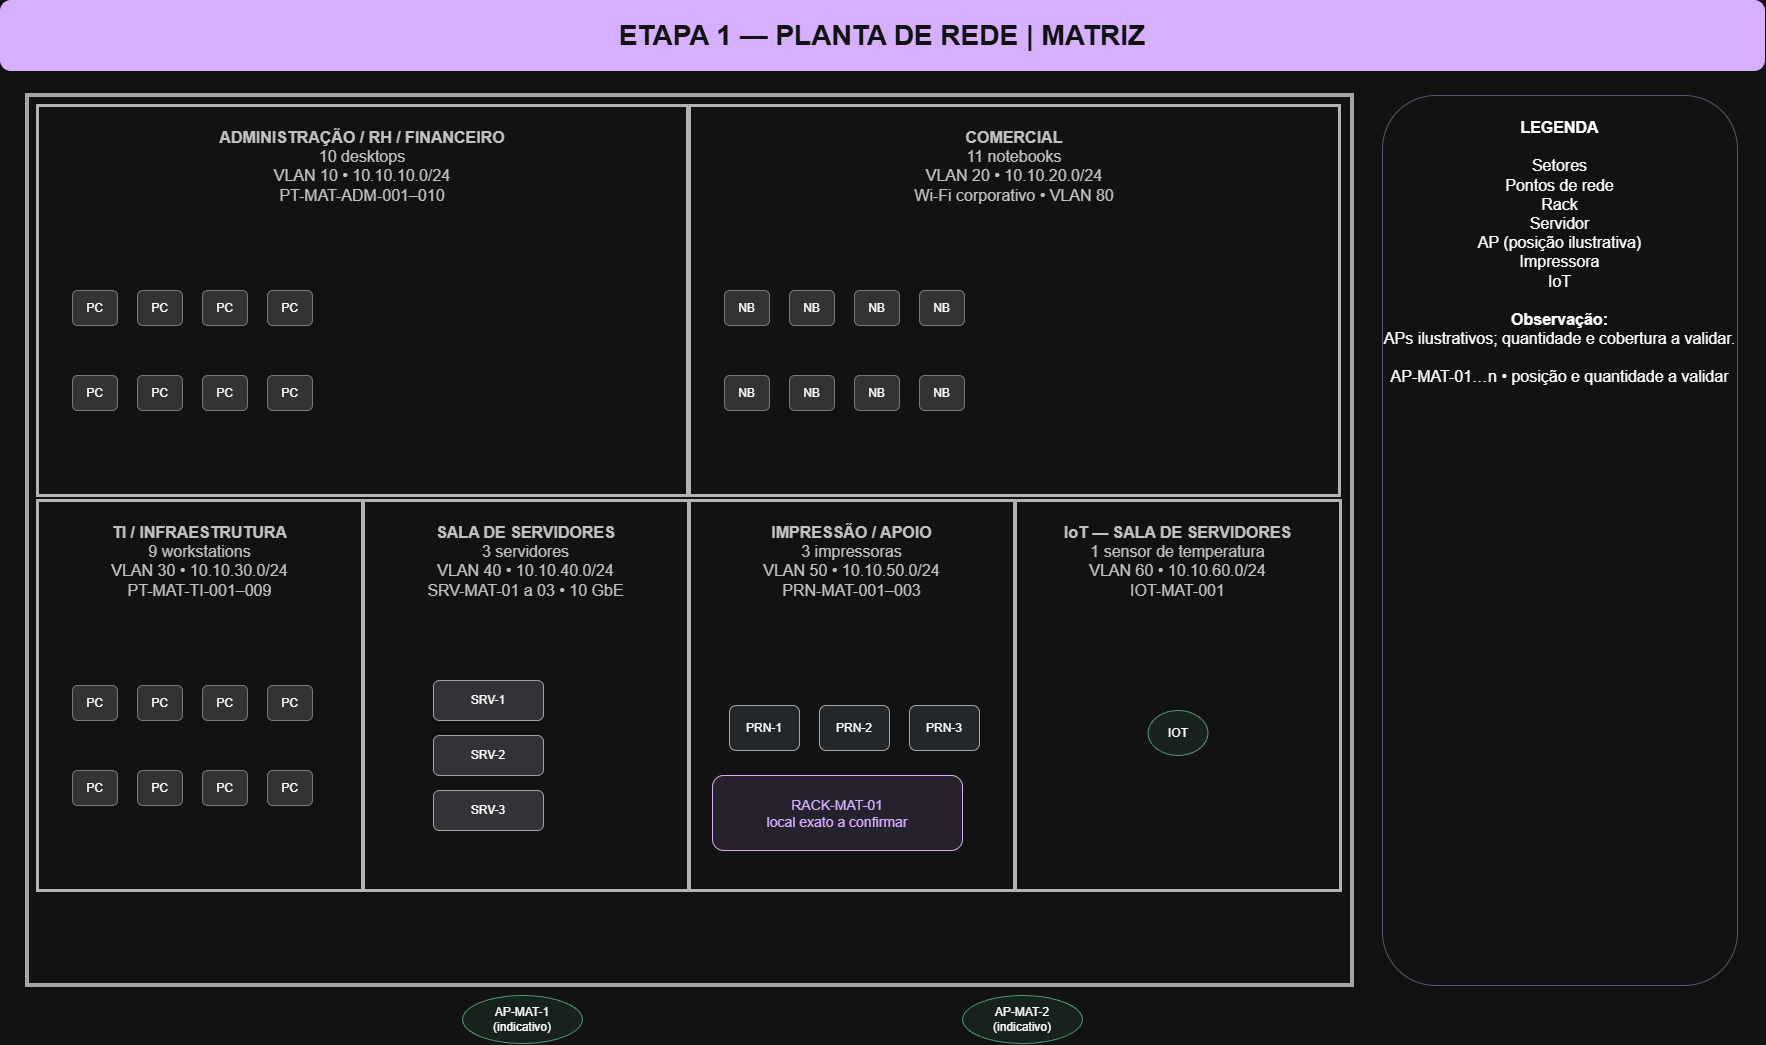

The diagram above was exported from draw.io. Its source (the exported page's mxGraphModel, read from the mxfile embedded in the PNG):
<mxGraphModel dx="3121" dy="1718" grid="1" gridSize="10" guides="1" tooltips="1" connect="1" arrows="1" fold="1" page="1" pageScale="1" pageWidth="1800" pageHeight="1150" math="0" shadow="0">
  <root>
    <mxCell id="0" />
    <mxCell id="1" parent="0" />
    <mxCell id="head" parent="1" style="rounded=1;whiteSpace=wrap;html=1;fillColor=#51258B;strokeColor=#51258B;fontColor=#FFFFFF;fontSize=28;fontStyle=1;" value="ETAPA 1 — PLANTA DE REDE | MATRIZ" vertex="1">
      <mxGeometry height="70" width="1764" x="18" y="15" as="geometry" />
    </mxCell>
    <mxCell id="floor" parent="1" style="rounded=0;whiteSpace=wrap;html=1;fillColor=#FFFFFF;strokeColor=#545454;strokeWidth=4;" value="" vertex="1">
      <mxGeometry height="890" width="1325" x="45" y="110" as="geometry" />
    </mxCell>
    <mxCell id="room0" parent="1" style="rounded=0;whiteSpace=wrap;html=1;fillColor=#FFFFFF;strokeColor=#444444;strokeWidth=3;fontColor=#333333;fontSize=16;verticalAlign=top;spacingTop=16;" value="&lt;b&gt;ADMINISTRAÇÃO / RH / FINANCEIRO&lt;/b&gt;&lt;br&gt;10 desktops&lt;br&gt;VLAN 10 • 10.10.10.0/24&lt;br&gt;PT-MAT-ADM-001–010" vertex="1">
      <mxGeometry height="390" width="650" x="55" y="120" as="geometry" />
    </mxCell>
    <mxCell id="0desk0" parent="1" style="rounded=1;whiteSpace=wrap;html=1;fillColor=#D9D9D9;strokeColor=#888888;fontSize=12;" value="PC" vertex="1">
      <mxGeometry height="35" width="45" x="90" y="305" as="geometry" />
    </mxCell>
    <mxCell id="0desk1" parent="1" style="rounded=1;whiteSpace=wrap;html=1;fillColor=#D9D9D9;strokeColor=#888888;fontSize=12;" value="PC" vertex="1">
      <mxGeometry height="35" width="45" x="155" y="305" as="geometry" />
    </mxCell>
    <mxCell id="0desk2" parent="1" style="rounded=1;whiteSpace=wrap;html=1;fillColor=#D9D9D9;strokeColor=#888888;fontSize=12;" value="PC" vertex="1">
      <mxGeometry height="35" width="45" x="220" y="305" as="geometry" />
    </mxCell>
    <mxCell id="0desk3" parent="1" style="rounded=1;whiteSpace=wrap;html=1;fillColor=#D9D9D9;strokeColor=#888888;fontSize=12;" value="PC" vertex="1">
      <mxGeometry height="35" width="45" x="285" y="305" as="geometry" />
    </mxCell>
    <mxCell id="0desk4" parent="1" style="rounded=1;whiteSpace=wrap;html=1;fillColor=#D9D9D9;strokeColor=#888888;fontSize=12;" value="PC" vertex="1">
      <mxGeometry height="35" width="45" x="90" y="390" as="geometry" />
    </mxCell>
    <mxCell id="0desk5" parent="1" style="rounded=1;whiteSpace=wrap;html=1;fillColor=#D9D9D9;strokeColor=#888888;fontSize=12;" value="PC" vertex="1">
      <mxGeometry height="35" width="45" x="155" y="390" as="geometry" />
    </mxCell>
    <mxCell id="0desk6" parent="1" style="rounded=1;whiteSpace=wrap;html=1;fillColor=#D9D9D9;strokeColor=#888888;fontSize=12;" value="PC" vertex="1">
      <mxGeometry height="35" width="45" x="220" y="390" as="geometry" />
    </mxCell>
    <mxCell id="0desk7" parent="1" style="rounded=1;whiteSpace=wrap;html=1;fillColor=#D9D9D9;strokeColor=#888888;fontSize=12;" value="PC" vertex="1">
      <mxGeometry height="35" width="45" x="285" y="390" as="geometry" />
    </mxCell>
    <mxCell id="room1" parent="1" style="rounded=0;whiteSpace=wrap;html=1;fillColor=#FFFFFF;strokeColor=#444444;strokeWidth=3;fontColor=#333333;fontSize=16;verticalAlign=top;spacingTop=16;" value="&lt;b&gt;COMERCIAL&lt;/b&gt;&lt;br&gt;11 notebooks&lt;br&gt;VLAN 20 • 10.10.20.0/24&lt;br&gt;Wi-Fi corporativo • VLAN 80" vertex="1">
      <mxGeometry height="390" width="650" x="707" y="120" as="geometry" />
    </mxCell>
    <mxCell id="1desk0" parent="1" style="rounded=1;whiteSpace=wrap;html=1;fillColor=#D9D9D9;strokeColor=#888888;fontSize=12;" value="NB" vertex="1">
      <mxGeometry height="35" width="45" x="742" y="305" as="geometry" />
    </mxCell>
    <mxCell id="1desk1" parent="1" style="rounded=1;whiteSpace=wrap;html=1;fillColor=#D9D9D9;strokeColor=#888888;fontSize=12;" value="NB" vertex="1">
      <mxGeometry height="35" width="45" x="807" y="305" as="geometry" />
    </mxCell>
    <mxCell id="1desk2" parent="1" style="rounded=1;whiteSpace=wrap;html=1;fillColor=#D9D9D9;strokeColor=#888888;fontSize=12;" value="NB" vertex="1">
      <mxGeometry height="35" width="45" x="872" y="305" as="geometry" />
    </mxCell>
    <mxCell id="1desk3" parent="1" style="rounded=1;whiteSpace=wrap;html=1;fillColor=#D9D9D9;strokeColor=#888888;fontSize=12;" value="NB" vertex="1">
      <mxGeometry height="35" width="45" x="937" y="305" as="geometry" />
    </mxCell>
    <mxCell id="1desk4" parent="1" style="rounded=1;whiteSpace=wrap;html=1;fillColor=#D9D9D9;strokeColor=#888888;fontSize=12;" value="NB" vertex="1">
      <mxGeometry height="35" width="45" x="742" y="390" as="geometry" />
    </mxCell>
    <mxCell id="1desk5" parent="1" style="rounded=1;whiteSpace=wrap;html=1;fillColor=#D9D9D9;strokeColor=#888888;fontSize=12;" value="NB" vertex="1">
      <mxGeometry height="35" width="45" x="807" y="390" as="geometry" />
    </mxCell>
    <mxCell id="1desk6" parent="1" style="rounded=1;whiteSpace=wrap;html=1;fillColor=#D9D9D9;strokeColor=#888888;fontSize=12;" value="NB" vertex="1">
      <mxGeometry height="35" width="45" x="872" y="390" as="geometry" />
    </mxCell>
    <mxCell id="1desk7" parent="1" style="rounded=1;whiteSpace=wrap;html=1;fillColor=#D9D9D9;strokeColor=#888888;fontSize=12;" value="NB" vertex="1">
      <mxGeometry height="35" width="45" x="937" y="390" as="geometry" />
    </mxCell>
    <mxCell id="room2" parent="1" style="rounded=0;whiteSpace=wrap;html=1;fillColor=#FFFFFF;strokeColor=#444444;strokeWidth=3;fontColor=#333333;fontSize=16;verticalAlign=top;spacingTop=16;" value="&lt;b&gt;TI / INFRAESTRUTURA&lt;/b&gt;&lt;br&gt;9 workstations&lt;br&gt;VLAN 30 • 10.10.30.0/24&lt;br&gt;PT-MAT-TI-001–009" vertex="1">
      <mxGeometry height="390" width="325" x="55" y="515" as="geometry" />
    </mxCell>
    <mxCell id="2desk0" parent="1" style="rounded=1;whiteSpace=wrap;html=1;fillColor=#D9D9D9;strokeColor=#888888;fontSize=12;" value="PC" vertex="1">
      <mxGeometry height="35" width="45" x="90" y="700" as="geometry" />
    </mxCell>
    <mxCell id="2desk1" parent="1" style="rounded=1;whiteSpace=wrap;html=1;fillColor=#D9D9D9;strokeColor=#888888;fontSize=12;" value="PC" vertex="1">
      <mxGeometry height="35" width="45" x="155" y="700" as="geometry" />
    </mxCell>
    <mxCell id="2desk2" parent="1" style="rounded=1;whiteSpace=wrap;html=1;fillColor=#D9D9D9;strokeColor=#888888;fontSize=12;" value="PC" vertex="1">
      <mxGeometry height="35" width="45" x="220" y="700" as="geometry" />
    </mxCell>
    <mxCell id="2desk3" parent="1" style="rounded=1;whiteSpace=wrap;html=1;fillColor=#D9D9D9;strokeColor=#888888;fontSize=12;" value="PC" vertex="1">
      <mxGeometry height="35" width="45" x="285" y="700" as="geometry" />
    </mxCell>
    <mxCell id="2desk4" parent="1" style="rounded=1;whiteSpace=wrap;html=1;fillColor=#D9D9D9;strokeColor=#888888;fontSize=12;" value="PC" vertex="1">
      <mxGeometry height="35" width="45" x="90" y="785" as="geometry" />
    </mxCell>
    <mxCell id="2desk5" parent="1" style="rounded=1;whiteSpace=wrap;html=1;fillColor=#D9D9D9;strokeColor=#888888;fontSize=12;" value="PC" vertex="1">
      <mxGeometry height="35" width="45" x="155" y="785" as="geometry" />
    </mxCell>
    <mxCell id="2desk6" parent="1" style="rounded=1;whiteSpace=wrap;html=1;fillColor=#D9D9D9;strokeColor=#888888;fontSize=12;" value="PC" vertex="1">
      <mxGeometry height="35" width="45" x="220" y="785" as="geometry" />
    </mxCell>
    <mxCell id="2desk7" parent="1" style="rounded=1;whiteSpace=wrap;html=1;fillColor=#D9D9D9;strokeColor=#888888;fontSize=12;" value="PC" vertex="1">
      <mxGeometry height="35" width="45" x="285" y="785" as="geometry" />
    </mxCell>
    <mxCell id="room3" parent="1" style="rounded=0;whiteSpace=wrap;html=1;fillColor=#FFFFFF;strokeColor=#444444;strokeWidth=3;fontColor=#333333;fontSize=16;verticalAlign=top;spacingTop=16;" value="&lt;b&gt;SALA DE SERVIDORES&lt;/b&gt;&lt;br&gt;3 servidores&lt;br&gt;VLAN 40 • 10.10.40.0/24&lt;br&gt;SRV-MAT-01 a 03 • 10 GbE" vertex="1">
      <mxGeometry height="390" width="325" x="381" y="515" as="geometry" />
    </mxCell>
    <mxCell id="3srv0" parent="1" style="rounded=1;whiteSpace=wrap;html=1;fillColor=#D7D9DC;strokeColor=#555555;fontSize=12;" value="SRV-1" vertex="1">
      <mxGeometry height="40" width="110" x="451" y="695" as="geometry" />
    </mxCell>
    <mxCell id="3srv1" parent="1" style="rounded=1;whiteSpace=wrap;html=1;fillColor=#D7D9DC;strokeColor=#555555;fontSize=12;" value="SRV-2" vertex="1">
      <mxGeometry height="40" width="110" x="451" y="750" as="geometry" />
    </mxCell>
    <mxCell id="3srv2" parent="1" style="rounded=1;whiteSpace=wrap;html=1;fillColor=#D7D9DC;strokeColor=#555555;fontSize=12;" value="SRV-3" vertex="1">
      <mxGeometry height="40" width="110" x="451" y="805" as="geometry" />
    </mxCell>
    <mxCell id="room4" parent="1" style="rounded=0;whiteSpace=wrap;html=1;fillColor=#FFFFFF;strokeColor=#444444;strokeWidth=3;fontColor=#333333;fontSize=16;verticalAlign=top;spacingTop=16;" value="&lt;b&gt;IMPRESSÃO / APOIO&lt;/b&gt;&lt;br&gt;3 impressoras&lt;br&gt;VLAN 50 • 10.10.50.0/24&lt;br&gt;PRN-MAT-001–003" vertex="1">
      <mxGeometry height="390" width="325" x="707" y="515" as="geometry" />
    </mxCell>
    <mxCell id="4prn0" parent="1" style="rounded=1;whiteSpace=wrap;html=1;fillColor=#E3E7EB;strokeColor=#555555;fontSize=12;" value="PRN-1" vertex="1">
      <mxGeometry height="45" width="70" x="747" y="720" as="geometry" />
    </mxCell>
    <mxCell id="4prn1" parent="1" style="rounded=1;whiteSpace=wrap;html=1;fillColor=#E3E7EB;strokeColor=#555555;fontSize=12;" value="PRN-2" vertex="1">
      <mxGeometry height="45" width="70" x="837" y="720" as="geometry" />
    </mxCell>
    <mxCell id="4prn2" parent="1" style="rounded=1;whiteSpace=wrap;html=1;fillColor=#E3E7EB;strokeColor=#555555;fontSize=12;" value="PRN-3" vertex="1">
      <mxGeometry height="45" width="70" x="927" y="720" as="geometry" />
    </mxCell>
    <mxCell id="room5" parent="1" style="rounded=0;whiteSpace=wrap;html=1;fillColor=#FFFFFF;strokeColor=#444444;strokeWidth=3;fontColor=#333333;fontSize=16;verticalAlign=top;spacingTop=16;" value="&lt;b&gt;IoT — SALA DE SERVIDORES&lt;/b&gt;&lt;br&gt;1 sensor de temperatura&lt;br&gt;VLAN 60 • 10.10.60.0/24&lt;br&gt;IOT-MAT-001" vertex="1">
      <mxGeometry height="390" width="325" x="1033" y="515" as="geometry" />
    </mxCell>
    <mxCell id="5iot" parent="1" style="ellipse;whiteSpace=wrap;html=1;fillColor=#E8F2EC;strokeColor=#3B8D65;fontSize=12;" value="IOT" vertex="1">
      <mxGeometry height="45" width="60" x="1165.5" y="725" as="geometry" />
    </mxCell>
    <mxCell id="ap0" parent="1" style="ellipse;whiteSpace=wrap;html=1;fillColor=#E5F3EB;strokeColor=#3A8F64;fontSize=12;" value="AP-MAT-1&lt;br&gt;(indicativo)" vertex="1">
      <mxGeometry height="48" width="120" x="480" y="1010" as="geometry" />
    </mxCell>
    <mxCell id="ap1" parent="1" style="ellipse;whiteSpace=wrap;html=1;fillColor=#E5F3EB;strokeColor=#3A8F64;fontSize=12;" value="AP-MAT-2&lt;br&gt;(indicativo)" vertex="1">
      <mxGeometry height="48" width="120" x="980" y="1010" as="geometry" />
    </mxCell>
    <mxCell id="legend" parent="1" style="rounded=1;whiteSpace=wrap;html=1;fillColor=#FFFFFF;strokeColor=#B5A6C8;fontSize=16;verticalAlign=top;spacingTop=16;" value="&lt;b&gt;LEGENDA&lt;/b&gt;&lt;br&gt;&lt;br&gt;Setores&lt;br&gt;Pontos de rede&lt;br&gt;Rack&lt;br&gt;Servidor&lt;br&gt;AP (posição ilustrativa)&lt;br&gt;Impressora&lt;br&gt;IoT&lt;br&gt;&lt;br&gt;&lt;b&gt;Observação:&lt;/b&gt;&lt;br&gt;APs ilustrativos; quantidade e cobertura a validar.&lt;br&gt;&lt;br&gt;AP-MAT-01…n • posição e quantidade a validar" vertex="1">
      <mxGeometry height="890" width="355" x="1400" y="110" as="geometry" />
    </mxCell>
    <mxCell id="rack-new" parent="1" style="rounded=1;whiteSpace=wrap;html=1;fillColor=#F0E9F8;strokeColor=#51258B;fontColor=#51258B;fontSize=14;" value="RACK-MAT-01&lt;br&gt;local exato a confirmar" vertex="1">
      <mxGeometry height="75" width="250" x="730" y="790" as="geometry" />
    </mxCell>
  </root>
</mxGraphModel>